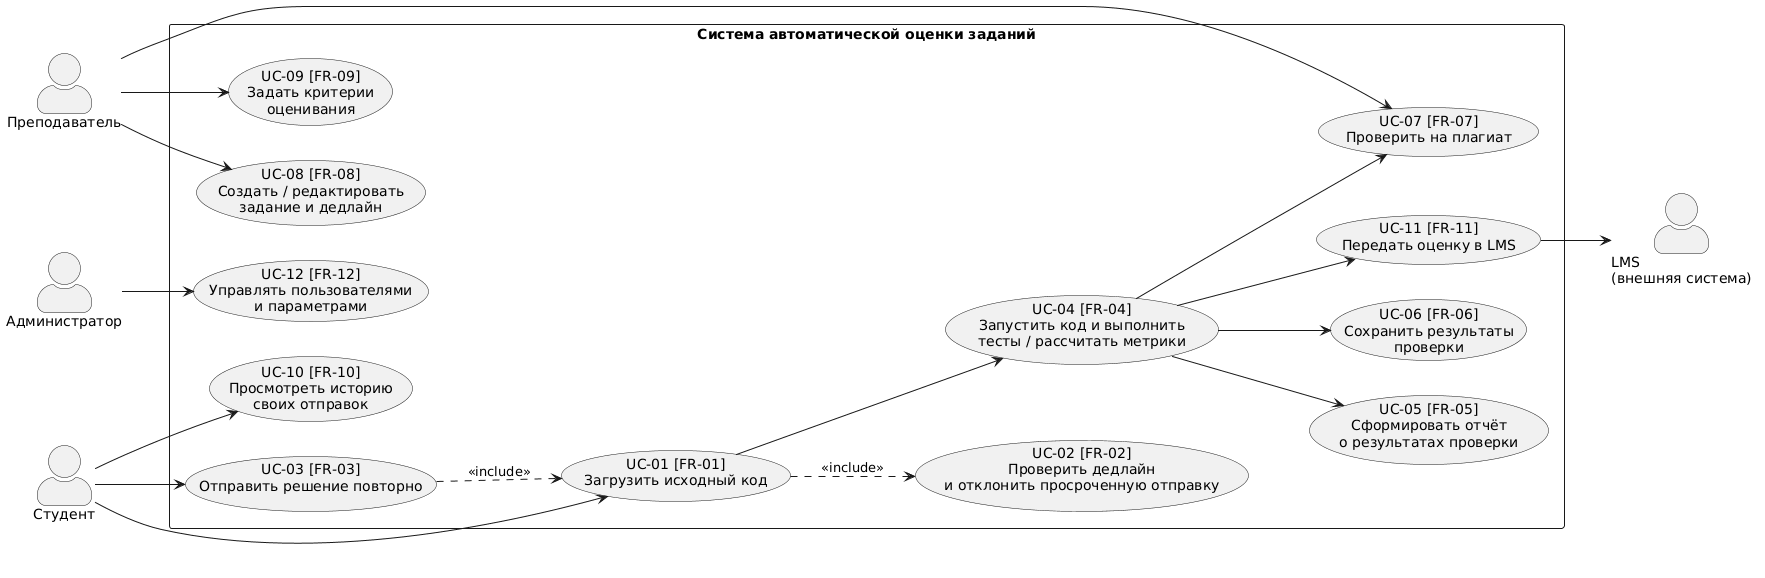

The diagram above was rendered by PlantUML. Its source (embedded in the PNG):
@startuml
left to right direction
skinparam packageStyle rectangle
skinparam actorStyle awesome
skinparam shadowing false

actor "Студент" as Student
actor "Преподаватель" as Teacher
actor "Администратор" as Admin
actor "LMS\n(внешняя система)" as LMS

rectangle "Система автоматической оценки заданий" {
  usecase "UC-01 [FR-01]\nЗагрузить исходный код" as UC01
  usecase "UC-02 [FR-02]\nПроверить дедлайн\nи отклонить просроченную отправку" as UC02
  usecase "UC-03 [FR-03]\nОтправить решение повторно" as UC03
  usecase "UC-04 [FR-04]\nЗапустить код и выполнить\nтесты / рассчитать метрики" as UC04
  usecase "UC-05 [FR-05]\nСформировать отчёт\nо результатах проверки" as UC05
  usecase "UC-06 [FR-06]\nСохранить результаты\nпроверки" as UC06
  usecase "UC-07 [FR-07]\nПроверить на плагиат" as UC07
  usecase "UC-08 [FR-08]\nСоздать / редактировать\nзадание и дедлайн" as UC08
  usecase "UC-09 [FR-09]\nЗадать критерии\nоценивания" as UC09
  usecase "UC-10 [FR-10]\nПросмотреть историю\nсвоих отправок" as UC10
  usecase "UC-11 [FR-11]\nПередать оценку в LMS" as UC11
  usecase "UC-12 [FR-12]\nУправлять пользователями\nи параметрами" as UC12
}

Student --> UC01
Student --> UC03
Student --> UC10

Teacher --> UC08
Teacher --> UC09
Teacher --> UC07

Admin --> UC12

UC01 ..> UC02 : <<include>>
UC03 ..> UC01 : <<include>>
UC01 --> UC04
UC04 --> UC06
UC04 --> UC07
UC04 --> UC05
UC04 --> UC11

UC11 --> LMS
@enduml